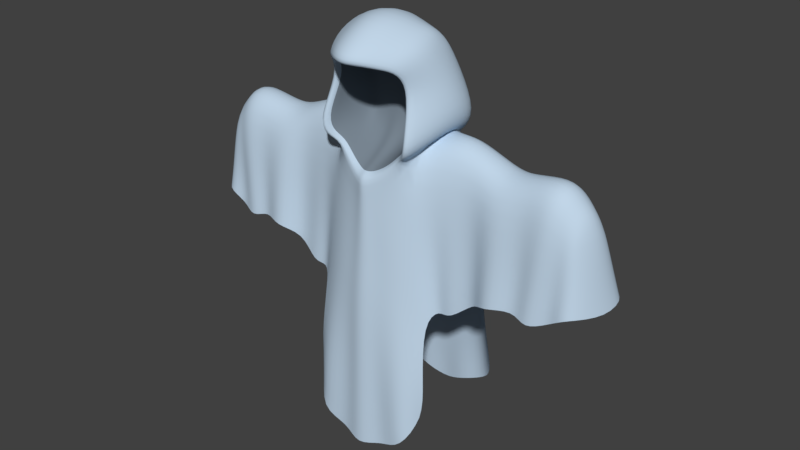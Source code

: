# Source: fantasma01.blend  (saved by Blender 2.79.0; exported with 4.5.12 LTS)
import bpy
from mathutils import Matrix  # noqa: F401  (used for matrix-valued properties, if any)

bpy.ops.wm.read_factory_settings(use_empty=True)
scene = bpy.context.scene
scene.name = 'Scene'

# ---- collections
col_collection_1 = bpy.data.collections.new('Collection 1'); scene.collection.children.link(col_collection_1)

# ---- materials (node trees are filled in below, after node groups)
mat_material = bpy.data.materials.new('Material')
mat_material.alpha_threshold = 0.0
mat_material.use_transparent_shadow = False
mat_material.diffuse_color = (0.5302, 0.6633, 0.8, 1.0)
mat_material.roughness = 0.5
mat_material.specular_intensity = 0.0
mat_material.line_color = (0.0, 0.0, 0.0, 1.0)
mat_material_001 = bpy.data.materials.new('Material.001')
mat_material_001.alpha_threshold = 0.0
mat_material_001.use_transparent_shadow = False
mat_material_001.diffuse_color = (0.189, 0.2345, 0.281, 1.0)
mat_material_001.roughness = 0.5
mat_material_001.specular_intensity = 0.0
mat_material_001.line_color = (0.0, 0.0, 0.0, 1.0)

# ---- material node trees

# ---- world
world_world = bpy.data.worlds.new('World'); scene.world = world_world
world_world.color = (0.05088, 0.05088, 0.05088)
world_world.use_sun_shadow = False
world_world.sun_shadow_jitter_overblur = 0.0
world_world.cycles.sampling_method = 'MANUAL'

# ---- meshes
me_cube = bpy.data.meshes.new('Cube')
me_cube.from_pydata([(0.3094, 0.232, 0.2938), (0.2709, -0.1836, 0.2628), (0.1859, 0.05757, 1.79), (0.1358, -0.005341, 1.709), (0.2009, 0.1183, 1.419), (0.1324, -0.01975, 1.433), (0.8553, -0.093, 1.247), (0.8691, -0.1579, 0.9513), (0.288, 0.1746, 0.6841), (0.2536, -0.1727, 0.7084), (0.8845, 0.06536, 1.217), (0.9554, 0.1372, 0.9635), (0.0, 0.3276, 0.07069), (0.0, -0.2947, 0.05586), (0.0, 0.0878, 1.859), (0.0, -0.3508, 1.762), (0.0, 0.1422, 1.377), (0.0, -0.2341, 1.251), (0.0, -0.2699, 0.7251), (0.0, 0.2586, 0.7305), (0.2376, 0.1037, 1.423), (0.1499, -0.001572, 1.518), (0.0, 0.2211, 1.338), (0.0, 0.009668, 1.588), (0.2087, -0.2171, 1.384), (0.175, -0.2161, 1.724), (0.1462, -0.1731, 1.362), (0.2166, -0.1081, 1.797), (0.0, -0.02837, 1.384), (0.0, -0.005038, 1.747), (0.2102, 0.00674, 1.464), (0.9562, -7.379e-05, 0.9218), (0.8917, 0.006816, 1.304), (0.0, -0.2831, 1.826), (0.2505, -0.0005414, 1.465), (0.5353, -0.1916, 0.8812), (0.5285, -0.1175, 1.32), (0.5751, 0.1752, 0.9149), (0.5737, 0.09643, 1.336), (0.5221, 0.006816, 1.383), (0.7066, -0.1656, 0.8563), (0.7514, -0.1243, 1.369), (0.7606, 0.1081, 1.345), (0.7725, 0.006816, 1.435), (0.7705, 0.2107, 0.8676), (0.112, 0.2863, 0.1325), (0.09521, -0.2386, 0.08677), (0.06283, 0.07362, 1.841), (0.06311, -0.3222, 1.765), (0.1061, 0.1303, 1.382), (0.02771, -0.2202, 1.254), (0.06342, -0.2458, 0.7339), (0.1191, 0.2645, 0.7312), (0.0384, -0.02145, 1.366), (0.05818, -0.00519, 1.741), (0.09988, 0.1704, 1.357), (0.05072, 0.004048, 1.574), (0.06387, -0.2548, 1.825), (0.2722, 0.1399, 1.493), (0.2285, -0.2346, 1.455), (0.0, 0.2518, 1.46), (0.1482, -0.002835, 1.606), (0.0, 0.00474, 1.643), (0.3008, 0.0002793, 1.55), (0.05316, 0.0009527, 1.631), (0.1032, 0.222, 1.473), (0.4098, 0.1702, 0.746), (0.3553, -0.1455, 0.7454), (0.3284, -0.1052, 1.405), (0.3568, 0.1074, 1.413), (0.335, 0.006816, 1.462), (0.0, -0.3209, 1.725), (0.0, -0.2504, 1.286), (0.1497, -0.217, 1.708), (0.1758, -0.2448, 1.395), (0.1343, -0.2075, 1.376), (0.02327, -0.2376, 1.285), (0.05353, -0.3056, 1.726), (0.1879, -0.2475, 1.464), (0.2231, 0.102, 1.661), (0.1887, -0.1544, 1.63), (0.0, 0.2097, 1.683), (0.1411, -0.004262, 1.664), (0.05602, -0.002545, 1.694), (0.07852, 0.1763, 1.679), (0.0, -0.0008275, 1.702), (0.2545, -0.03227, 1.669), (0.152, -0.1765, 1.623), (0.1749, -0.008088, 1.837), (0.0, -0.127, 1.916), (0.06153, -0.1002, 1.905), (0.2502, 0.146, 1.021), (0.2153, -0.1728, 0.9952), (0.8684, -0.1256, 1.068), (0.9223, 0.1175, 1.059), (0.0, 0.2153, 0.9712), (0.0, -0.2488, 0.9446), (0.9322, 0.00249, 1.064), (0.5363, -0.1685, 1.044), (0.5707, 0.1449, 1.073), (0.7233, -0.1502, 1.047), (0.7668, 0.1725, 1.045), (0.05795, -0.2235, 0.953), (0.1142, 0.2145, 0.9735), (0.3853, 0.1501, 0.9949), (0.3453, -0.1305, 0.9907), (0.2771, -0.1984, 0.4319), (0.0, -0.2851, 0.3155), (0.08155, -0.2408, 0.3389), (0.2981, 0.2011, 0.4866), (0.0, 0.297, 0.3635), (0.1168, 0.2861, 0.4274), (0.7877, -0.1106, 0.8834), (0.8058, -0.1079, 1.305), (0.8271, 0.1061, 1.276), (0.8349, 0.006816, 1.366), (0.834, 0.1597, 0.9279), (0.7927, -0.1051, 1.043), (0.8315, 0.1397, 1.057), (0.674, 0.1278, 0.9113), (0.6396, -0.117, 0.8883), (0.6442, -0.1108, 1.348), (0.6672, 0.1023, 1.34), (0.6473, 0.006816, 1.409), (0.6766, 0.1079, 1.073), (0.6482, -0.1055, 1.059), (0.4521, -0.1029, 0.8402), (0.4327, -0.1013, 1.366), (0.4653, 0.1019, 1.375), (0.4285, 0.006816, 1.422), (0.4869, 0.1066, 0.853), (0.4807, 0.09825, 1.049), (0.4422, -0.09181, 1.039), (0.3437, 0.1505, 0.7429), (0.299, -0.1207, 0.7584), (0.244, -0.1391, 1.38), (0.2789, 0.1129, 1.416), (0.2726, 0.006778, 1.463), (0.2738, -0.1212, 1.012), (0.3184, 0.1365, 1.011), (0.1402, -0.1814, 1.811), (0.2204, 0.3372, 0.1576), (0.2188, -0.2795, 0.1309), (0.1244, 0.06559, 1.816), (0.119, -0.2692, 1.744), (0.1535, 0.1243, 1.401), (0.08576, -0.1964, 1.294), (0.161, -0.2241, 0.7221), (0.1993, 0.2134, 0.7581), (0.08538, -0.0206, 1.4), (0.09698, -0.005265, 1.725), (0.1687, 0.137, 1.39), (0.1003, 0.001238, 1.546), (0.1877, 0.181, 1.483), (0.1007, -0.0009411, 1.618), (0.08472, -0.2182, 1.317), (0.1016, -0.2613, 1.717), (0.09857, -0.003403, 1.679), (0.1508, 0.1392, 1.67), (0.1182, -0.05412, 1.871), (0.1822, 0.1803, 0.9972), (0.1322, -0.2156, 0.9724), (0.189, -0.2729, 0.3967), (0.2248, 0.2967, 0.415)], [], [(86, 27, 25, 80), (118, 114, 10, 94), (117, 112, 7, 93), (115, 113, 6, 32), (97, 32, 6, 93), (103, 52, 19, 95), (108, 51, 18, 107), (102, 50, 17, 96), (55, 49, 16, 22), (111, 45, 12, 110), (156, 150, 3, 73), (57, 33, 15, 48), (94, 10, 32, 97), (65, 55, 22, 60), (30, 34, 24, 26), (78, 74, 24, 59), (76, 72, 17, 50), (4, 20, 34, 30), (47, 14, 89, 90), (74, 75, 26, 24), (154, 152, 21, 61), (56, 23, 28, 53), (114, 115, 32, 10), (79, 2, 88, 27, 86), (128, 129, 39, 38), (129, 127, 36, 39), (132, 126, 35, 98), (131, 128, 38, 99), (122, 123, 43, 42), (123, 121, 41, 43), (125, 120, 40, 100), (124, 122, 42, 101), (152, 56, 53, 149), (62, 23, 56, 64), (143, 47, 90, 159), (155, 76, 50, 146), (153, 151, 55, 65), (140, 57, 48, 144), (71, 29, 54, 77), (163, 141, 45, 111), (151, 145, 49, 55), (161, 146, 50, 102), (162, 147, 51, 108), (160, 148, 52, 103), (158, 153, 65, 84), (85, 62, 64, 83), (20, 58, 63, 34), (157, 154, 61, 82), (87, 78, 59, 80), (84, 65, 60, 81), (34, 63, 59, 24), (139, 136, 69, 104), (138, 134, 67, 105), (137, 135, 68, 70), (136, 137, 70, 69), (82, 61, 78, 87), (15, 71, 77, 48), (149, 53, 76, 155), (21, 5, 75, 74), (53, 28, 72, 76), (61, 21, 74, 78), (144, 156, 73, 25), (3, 82, 87, 73), (47, 84, 81, 14), (73, 87, 80, 25), (150, 157, 82, 3), (29, 85, 83, 54), (143, 158, 84, 47), (58, 79, 86, 63), (63, 86, 80, 59), (159, 90, 57, 140), (90, 89, 33, 57), (135, 138, 105, 68), (133, 139, 104, 66), (145, 160, 103, 49), (147, 161, 102, 51), (119, 124, 101, 44), (121, 125, 100, 41), (130, 131, 99, 37), (127, 132, 98, 36), (11, 94, 97, 31), (51, 102, 96, 18), (49, 103, 95, 16), (31, 97, 93, 7), (113, 117, 93, 6), (116, 118, 94, 11), (142, 162, 108, 46), (46, 108, 107, 13), (148, 163, 111, 52), (52, 111, 110, 19), (44, 101, 118, 116), (41, 100, 117, 113), (42, 43, 115, 114), (43, 41, 113, 115), (100, 40, 112, 117), (101, 42, 114, 118), (36, 98, 125, 121), (37, 99, 124, 119), (99, 38, 122, 124), (98, 35, 120, 125), (39, 36, 121, 123), (38, 39, 123, 122), (68, 105, 132, 127), (66, 104, 131, 130), (104, 69, 128, 131), (105, 67, 126, 132), (70, 68, 127, 129), (69, 70, 129, 128), (8, 91, 139, 133), (26, 92, 138, 135), (4, 30, 137, 136), (30, 26, 135, 137), (92, 9, 134, 138), (91, 4, 136, 139), (8, 109, 163, 148), (1, 106, 162, 142), (9, 92, 161, 147), (4, 91, 160, 145), (88, 159, 140, 27), (2, 79, 158, 143), (54, 83, 157, 150), (48, 77, 156, 144), (5, 149, 155, 75), (83, 64, 154, 157), (79, 58, 153, 158), (91, 8, 148, 160), (106, 9, 147, 162), (92, 26, 146, 161), (20, 4, 145, 151), (109, 0, 141, 163), (27, 140, 144, 25), (58, 20, 151, 153), (75, 155, 146, 26), (2, 143, 159, 88), (21, 152, 149, 5), (64, 56, 152, 154), (77, 54, 150, 156)])
me_cube.polygons.foreach_set('use_smooth', [True] * 137)
me_cube.polygons.foreach_set('material_index', [0, 0, 0, 0, 0, 0, 0, 0, 0, 0, 1, 0, 0, 0, 0, 0, 0, 0, 0, 0, 1, 1, 0, 0, 0, 0, 0, 0, 0, 0, 0, 0, 1, 1, 0, 0, 0, 0, 1, 0, 0, 0, 0, 0, 0, 1, 0, 1, 0, 0, 0, 0, 0, 0, 0, 1, 0, 1, 1, 1, 1, 0, 1, 0, 0, 1, 1, 0, 0, 0, 0, 0, 0, 0, 0, 0, 0, 0, 0, 0, 0, 0, 0, 0, 0, 0, 0, 0, 0, 0, 0, 0, 0, 0, 0, 0, 0, 0, 0, 0, 0, 0, 0, 0, 0, 0, 0, 0, 0, 0, 0, 0, 0, 0, 0, 0, 0, 0, 0, 0, 1, 0, 1, 1, 0, 0, 0, 0, 0, 0, 0, 0, 0, 0, 1, 1, 1])
me_cube.materials.append(mat_material)
me_cube.materials.append(mat_material_001)
me_cube.use_remesh_preserve_volume = False
me_cube.use_remesh_preserve_attributes = False
me_cube.use_mirror_vertex_groups = False
me_cube.update()

# ---- objects
ob_cube = bpy.data.objects.new('Cube', me_cube)

# ---- transforms, parenting, visibility, modifiers, constraints
ob_cube.location = (0.0, 0.0, 0.0)
ob_cube.lock_rotations_4d = False
ob_cube.empty_display_type = 'ARROWS'
ob_cube.lineart.crease_threshold = 0.0
_m = ob_cube.modifiers.new('Mirror', 'MIRROR')
_m.use_clip = True
_m = ob_cube.modifiers.new('Subsurf', 'SUBSURF')
_m.uv_smooth = 'PRESERVE_CORNERS'
_m.quality = 2
_m.show_only_control_edges = False

# ---- collection membership
col_collection_1.objects.link(ob_cube)

# ---- scene / render settings (as saved in the file)
scene.frame_start = 1; scene.frame_end = 250; scene.frame_set(1)
scene.render.engine = 'BLENDER_EEVEE_NEXT'
scene.render.resolution_percentage = 50
scene.render.dither_intensity = 0.0
scene.cycles.use_denoising = False
scene.cycles.samples = 128
scene.cycles.sampling_pattern = 'TABULATED_SOBOL'
scene.cycles.use_adaptive_sampling = False
scene.cycles.use_light_tree = False
scene.cycles.blur_glossy = 0.0
scene.cycles.sample_clamp_indirect = 0.0
scene.view_settings.view_transform = 'Standard'
bpy.context.view_layer.update()

# ---- added for rendering (the .blend has no active camera and no usable light): camera, sun
cam_auto = bpy.data.cameras.new('AutoCamera')
cam_auto.lens = 50.0
cam_auto.sensor_width = 36.0
cam_auto.clip_end = 1000.0
ob_auto_camera = bpy.data.objects.new('AutoCamera', cam_auto)
scene.collection.objects.link(ob_auto_camera)
ob_auto_camera.location = (2.54901, -3.06558, 3.02508)
ob_auto_camera.rotation_euler = (1.09748, -7.21219e-08, 0.694738)
scene.camera = ob_auto_camera
light_auto_sun = bpy.data.lights.new('AutoSun', 'SUN')
light_auto_sun.energy = 3.0
light_auto_sun.angle = 0.0523599
ob_auto_sun = bpy.data.objects.new('AutoSun', light_auto_sun)
scene.collection.objects.link(ob_auto_sun)
ob_auto_sun.rotation_euler = (0.872665, 0.174533, 0.523599)
bpy.context.view_layer.update()
